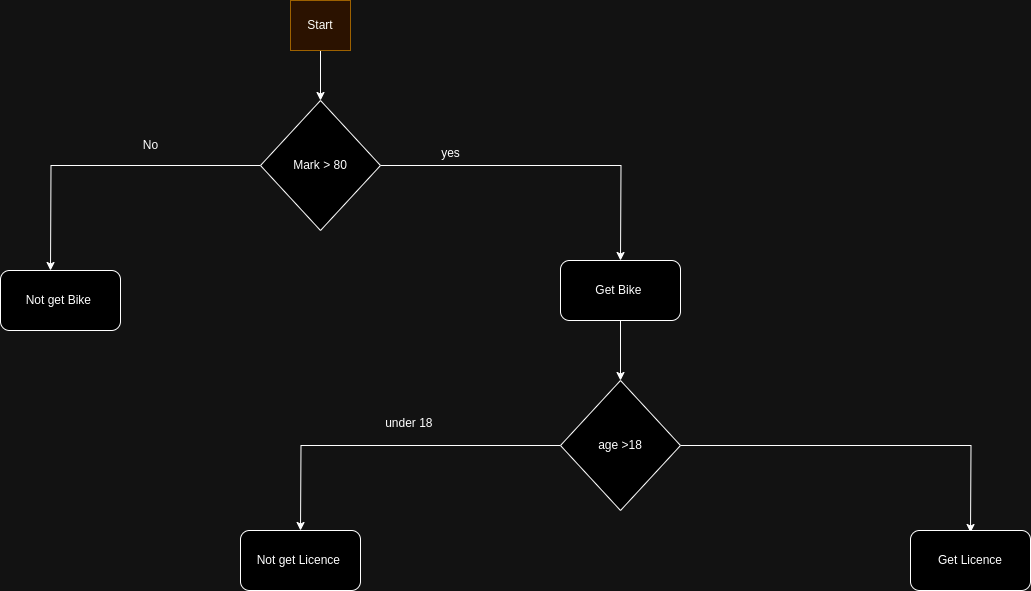

The diagram above was exported from draw.io. Its source (the exported page's mxGraphModel, read from the mxfile embedded in the PNG):
<mxGraphModel dx="1434" dy="767" grid="1" gridSize="10" guides="1" tooltips="1" connect="1" arrows="1" fold="1" page="1" pageScale="1" pageWidth="827" pageHeight="1169" math="0" shadow="0">
  <root>
    <mxCell id="0" />
    <mxCell id="1" parent="0" />
    <mxCell id="hNPZs-pYKP3m-orPlsV9-2" style="edgeStyle=orthogonalEdgeStyle;rounded=0;orthogonalLoop=1;jettySize=auto;html=1;" edge="1" parent="1" source="hNPZs-pYKP3m-orPlsV9-1">
      <mxGeometry relative="1" as="geometry">
        <mxPoint x="70" y="340" as="targetPoint" />
      </mxGeometry>
    </mxCell>
    <mxCell id="hNPZs-pYKP3m-orPlsV9-5" style="edgeStyle=orthogonalEdgeStyle;rounded=0;orthogonalLoop=1;jettySize=auto;html=1;" edge="1" parent="1" source="hNPZs-pYKP3m-orPlsV9-1">
      <mxGeometry relative="1" as="geometry">
        <mxPoint x="640" y="330" as="targetPoint" />
      </mxGeometry>
    </mxCell>
    <mxCell id="hNPZs-pYKP3m-orPlsV9-1" value="Mark &amp;gt; 80" style="rhombus;whiteSpace=wrap;html=1;" vertex="1" parent="1">
      <mxGeometry x="280" y="170" width="120" height="130" as="geometry" />
    </mxCell>
    <mxCell id="hNPZs-pYKP3m-orPlsV9-7" style="edgeStyle=orthogonalEdgeStyle;rounded=0;orthogonalLoop=1;jettySize=auto;html=1;entryX=0.5;entryY=0;entryDx=0;entryDy=0;" edge="1" parent="1" source="hNPZs-pYKP3m-orPlsV9-6" target="hNPZs-pYKP3m-orPlsV9-1">
      <mxGeometry relative="1" as="geometry" />
    </mxCell>
    <mxCell id="hNPZs-pYKP3m-orPlsV9-6" value="Start" style="text;html=1;strokeColor=#d79b00;fillColor=#ffe6cc;align=center;verticalAlign=middle;whiteSpace=wrap;rounded=0;" vertex="1" parent="1">
      <mxGeometry x="310" y="70" width="60" height="50" as="geometry" />
    </mxCell>
    <mxCell id="hNPZs-pYKP3m-orPlsV9-8" value="yes" style="text;html=1;align=center;verticalAlign=middle;resizable=0;points=[];autosize=1;strokeColor=none;fillColor=none;" vertex="1" parent="1">
      <mxGeometry x="450" y="208" width="40" height="30" as="geometry" />
    </mxCell>
    <mxCell id="hNPZs-pYKP3m-orPlsV9-9" value="No" style="text;html=1;align=center;verticalAlign=middle;resizable=0;points=[];autosize=1;strokeColor=none;fillColor=none;" vertex="1" parent="1">
      <mxGeometry x="150" y="200" width="40" height="30" as="geometry" />
    </mxCell>
    <mxCell id="hNPZs-pYKP3m-orPlsV9-10" value="Not get Bike&amp;nbsp;" style="rounded=1;whiteSpace=wrap;html=1;" vertex="1" parent="1">
      <mxGeometry x="20" y="340" width="120" height="60" as="geometry" />
    </mxCell>
    <mxCell id="hNPZs-pYKP3m-orPlsV9-15" style="edgeStyle=orthogonalEdgeStyle;rounded=0;orthogonalLoop=1;jettySize=auto;html=1;entryX=0.5;entryY=0;entryDx=0;entryDy=0;" edge="1" parent="1" source="hNPZs-pYKP3m-orPlsV9-11" target="hNPZs-pYKP3m-orPlsV9-12">
      <mxGeometry relative="1" as="geometry" />
    </mxCell>
    <mxCell id="hNPZs-pYKP3m-orPlsV9-11" value="Get Bike&amp;nbsp;" style="rounded=1;whiteSpace=wrap;html=1;" vertex="1" parent="1">
      <mxGeometry x="580" y="330" width="120" height="60" as="geometry" />
    </mxCell>
    <mxCell id="hNPZs-pYKP3m-orPlsV9-13" style="edgeStyle=orthogonalEdgeStyle;rounded=0;orthogonalLoop=1;jettySize=auto;html=1;exitX=0;exitY=0.5;exitDx=0;exitDy=0;" edge="1" parent="1" source="hNPZs-pYKP3m-orPlsV9-12">
      <mxGeometry relative="1" as="geometry">
        <mxPoint x="320" y="600" as="targetPoint" />
      </mxGeometry>
    </mxCell>
    <mxCell id="hNPZs-pYKP3m-orPlsV9-14" style="edgeStyle=orthogonalEdgeStyle;rounded=0;orthogonalLoop=1;jettySize=auto;html=1;" edge="1" parent="1" source="hNPZs-pYKP3m-orPlsV9-12">
      <mxGeometry relative="1" as="geometry">
        <mxPoint x="990" y="602" as="targetPoint" />
      </mxGeometry>
    </mxCell>
    <mxCell id="hNPZs-pYKP3m-orPlsV9-12" value="age &amp;gt;18" style="rhombus;whiteSpace=wrap;html=1;" vertex="1" parent="1">
      <mxGeometry x="580" y="450" width="120" height="130" as="geometry" />
    </mxCell>
    <mxCell id="hNPZs-pYKP3m-orPlsV9-16" value="Not get Licence&amp;nbsp;" style="rounded=1;whiteSpace=wrap;html=1;" vertex="1" parent="1">
      <mxGeometry x="260" y="600" width="120" height="60" as="geometry" />
    </mxCell>
    <mxCell id="hNPZs-pYKP3m-orPlsV9-17" value="under 18&amp;nbsp;" style="text;html=1;align=center;verticalAlign=middle;resizable=0;points=[];autosize=1;strokeColor=none;fillColor=none;" vertex="1" parent="1">
      <mxGeometry x="395" y="478" width="70" height="30" as="geometry" />
    </mxCell>
    <mxCell id="hNPZs-pYKP3m-orPlsV9-18" value="Get Licence" style="rounded=1;whiteSpace=wrap;html=1;" vertex="1" parent="1">
      <mxGeometry x="930" y="600" width="120" height="60" as="geometry" />
    </mxCell>
  </root>
</mxGraphModel>